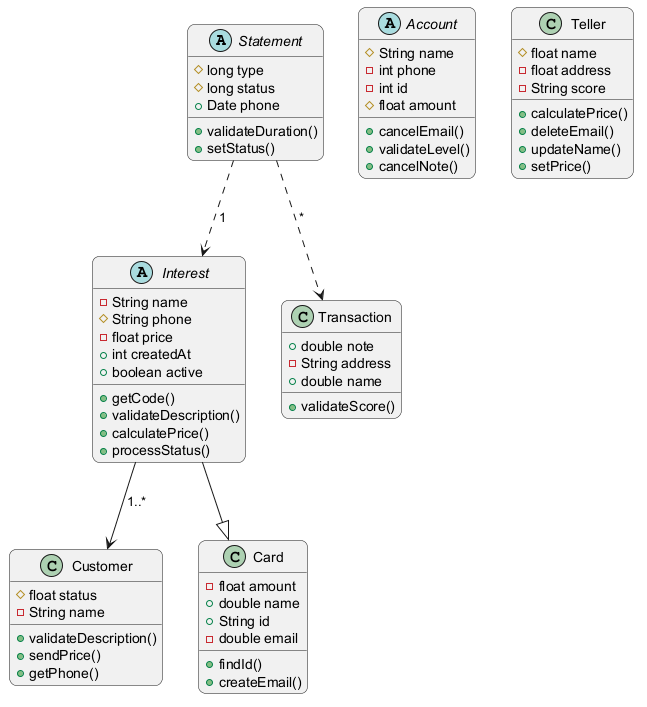

The diagram above was rendered by PlantUML. Its source (embedded in the PNG):
@startuml
skinparam backgroundColor #FFFFFF
skinparam roundCorner 15
abstract class Statement {
  #long type
  #long status
  +Date phone
  +validateDuration()
  +setStatus()
}
abstract class Account {
  #String name
  -int phone
  -int id
  #float amount
  +cancelEmail()
  +validateLevel()
  +cancelNote()
}
abstract class Interest {
  -String name
  #String phone
  -float price
  +int createdAt
  +boolean active
  +getCode()
  +validateDescription()
  +calculatePrice()
  +processStatus()
}
class Customer {
  #float status
  -String name
  +validateDescription()
  +sendPrice()
  +getPhone()
}
class Card {
  -float amount
  +double name
  +String id
  -double email
  +findId()
  +createEmail()
}
class Teller {
  #float name
  -float address
  -String score
  +calculatePrice()
  +deleteEmail()
  +updateName()
  +setPrice()
}
class Transaction {
  +double note
  -String address
  +double name
  +validateScore()
}
Statement ..> Transaction : "*"
Interest --|> Card
Interest --> Customer : "1..*"
Statement ..> Interest : "1"
@enduml